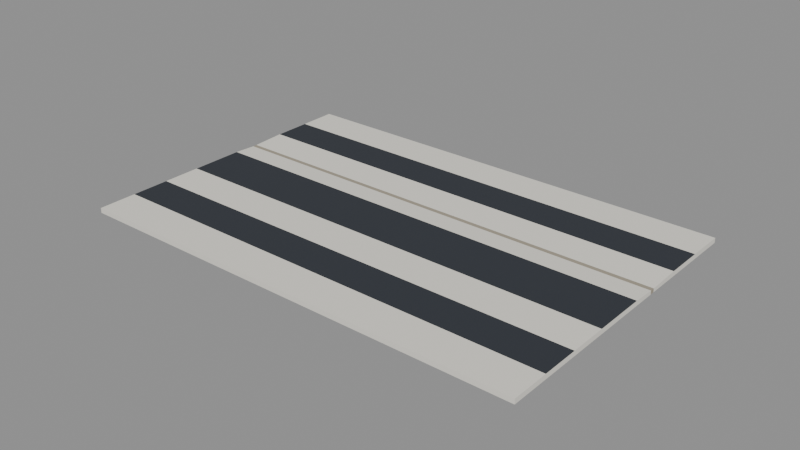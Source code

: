 # Source: postcard.blend  (saved by Blender 4.0.36; exported with 4.5.12 LTS)
import bpy
from mathutils import Matrix  # noqa: F401  (used for matrix-valued properties, if any)

bpy.ops.wm.read_factory_settings(use_empty=True)
scene = bpy.context.scene
scene.name = 'Scene'

# ---- materials (node trees are filled in below, after node groups)
mat_prop_postcard_paper = bpy.data.materials.new('Prop_postcard_paper')
mat_prop_postcard_paper.use_transparent_shadow = False
mat_prop_postcard_paper.diffuse_color = (0.8, 0.775, 0.7, 1.0)
mat_prop_postcard_ink = bpy.data.materials.new('Prop_postcard_ink')
mat_prop_postcard_ink.use_transparent_shadow = False
mat_prop_postcard_ink.diffuse_color = (0.03, 0.035, 0.045, 1.0)
mat_prop_postcard_paper_dark = bpy.data.materials.new('Prop_postcard_paper_dark')
mat_prop_postcard_paper_dark.use_transparent_shadow = False
mat_prop_postcard_paper_dark.diffuse_color = (0.36, 0.32, 0.25, 1.0)

# ---- material node trees
mat_prop_postcard_paper.use_nodes = True; mat_prop_postcard_paper.node_tree.nodes.clear()
_N = mat_prop_postcard_paper.node_tree.nodes; _L = mat_prop_postcard_paper.node_tree.links
n0 = _N.new('ShaderNodeBsdfPrincipled'); n0.name = 'Principled BSDF'; n0.location = (10, 300)
n0.inputs[0].default_value = (0.8, 0.775, 0.7, 1.0)
n0.inputs[2].default_value = 0.9
n0.inputs[3].default_value = 1.45
n1 = _N.new('ShaderNodeOutputMaterial'); n1.name = 'Material Output'; n1.location = (300, 300)
_L.new(n0.outputs[0], n1.inputs[0])
n1.is_active_output = True
mat_prop_postcard_ink.use_nodes = True; mat_prop_postcard_ink.node_tree.nodes.clear()
_N = mat_prop_postcard_ink.node_tree.nodes; _L = mat_prop_postcard_ink.node_tree.links
n0 = _N.new('ShaderNodeBsdfPrincipled'); n0.name = 'Principled BSDF'; n0.location = (10, 300)
n0.inputs[0].default_value = (0.03, 0.035, 0.045, 1.0)
n0.inputs[2].default_value = 0.75
n0.inputs[3].default_value = 1.45
n1 = _N.new('ShaderNodeOutputMaterial'); n1.name = 'Material Output'; n1.location = (300, 300)
_L.new(n0.outputs[0], n1.inputs[0])
n1.is_active_output = True
mat_prop_postcard_paper_dark.use_nodes = True; mat_prop_postcard_paper_dark.node_tree.nodes.clear()
_N = mat_prop_postcard_paper_dark.node_tree.nodes; _L = mat_prop_postcard_paper_dark.node_tree.links
n0 = _N.new('ShaderNodeBsdfPrincipled'); n0.name = 'Principled BSDF'; n0.location = (10, 300)
n0.inputs[0].default_value = (0.36, 0.32, 0.25, 1.0)
n0.inputs[2].default_value = 0.92
n0.inputs[3].default_value = 1.45
n1 = _N.new('ShaderNodeOutputMaterial'); n1.name = 'Material Output'; n1.location = (300, 300)
_L.new(n0.outputs[0], n1.inputs[0])
n1.is_active_output = True

# ---- meshes
me_postcard_mesh = bpy.data.meshes.new('postcard_Mesh')
me_postcard_mesh.from_pydata([(-0.075, -0.05, 0.0008), (-0.075, -0.05, -0.0008), (0.075, -0.05, 0.0008), (0.075, -0.05, -0.0008), (-0.075, -0.0375, 0.0008), (-0.075, -0.0375, -0.0008), (0.075, -0.0375, 0.0008), (0.075, -0.0375, -0.0008), (-0.075, -0.025, 0.0008), (-0.075, -0.025, -0.0008), (0.075, -0.025, 0.0008), (0.075, -0.025, -0.0008), (-0.075, -0.0125, 0.0008), (-0.075, -0.0125, -0.0008), (0.075, -0.0125, 0.0008), (0.075, -0.0125, -0.0008), (-0.075, -0.005, 0.0008), (-0.075, -0.005, -0.0008), (0.075, -0.005, 0.0008), (0.075, -0.005, -0.0008), (-0.075, 0.0, 0.0008), (-0.075, 0.0, -0.0008), (0.075, 0.0, 0.0008), (0.075, 0.0, -0.0008), (-0.075, 0.005, 0.0008), (-0.075, 0.005, -0.0008), (0.075, 0.005, 0.0008), (0.075, 0.005, -0.0008), (-0.075, 0.0125, 0.0004), (-0.075, 0.0125, -0.0008), (0.075, 0.0125, 0.0004), (0.075, 0.0125, -0.0008), (-0.075, 0.014, 0.0004), (-0.075, 0.014, -0.0008), (0.075, 0.014, 0.0004), (0.075, 0.014, -0.0008), (-0.075, 0.025, 0.0008), (-0.075, 0.025, -0.0008), (0.075, 0.025, 0.0008), (0.075, 0.025, -0.0008), (-0.075, 0.0375, 0.0008), (-0.075, 0.0375, -0.0008), (0.075, 0.0375, 0.0008), (0.075, 0.0375, -0.0008), (-0.075, 0.05, 0.0008), (-0.075, 0.05, -0.0008), (0.075, 0.05, 0.0008), (0.075, 0.05, -0.0008)], [], [(0, 6, 4), (1, 7, 3), (4, 10, 8), (5, 11, 7), (8, 14, 12), (9, 15, 11), (12, 18, 16), (13, 19, 15), (16, 22, 20), (17, 23, 19), (20, 26, 24), (21, 27, 23), (24, 30, 28), (25, 31, 27), (28, 34, 32), (29, 35, 31), (32, 38, 36), (33, 39, 35), (36, 42, 40), (37, 43, 39), (40, 46, 44), (41, 47, 43), (0, 3, 2), (46, 45, 44), (0, 5, 1), (2, 7, 6), (4, 9, 5), (6, 11, 10), (8, 13, 9), (10, 15, 14), (12, 17, 13), (14, 19, 18), (16, 21, 17), (18, 23, 22), (20, 25, 21), (22, 27, 26), (24, 29, 25), (26, 31, 30), (28, 33, 29), (30, 35, 34), (32, 37, 33), (34, 39, 38), (36, 41, 37), (38, 43, 42), (40, 45, 41), (42, 47, 46), (0, 2, 6), (1, 5, 7), (4, 6, 10), (5, 9, 11), (8, 10, 14), (9, 13, 15), (12, 14, 18), (13, 17, 19), (16, 18, 22), (17, 21, 23), (20, 22, 26), (21, 25, 27), (24, 26, 30), (25, 29, 31), (28, 30, 34), (29, 33, 35), (32, 34, 38), (33, 37, 39), (36, 38, 42), (37, 41, 43), (40, 42, 46), (41, 45, 47), (0, 1, 3), (46, 47, 45), (0, 4, 5), (2, 3, 7), (4, 8, 9), (6, 7, 11), (8, 12, 13), (10, 11, 15), (12, 16, 17), (14, 15, 19), (16, 20, 21), (18, 19, 23), (20, 24, 25), (22, 23, 27), (24, 28, 29), (26, 27, 31), (28, 32, 33), (30, 31, 35), (32, 36, 37), (34, 35, 39), (36, 40, 41), (38, 39, 43), (40, 44, 45), (42, 43, 47)])
me_postcard_mesh.polygons.foreach_set('material_index', [0, 0, 1, 0, 0, 0, 1, 0, 1, 0, 1, 0, 0, 0, 2, 0, 0, 0, 1, 0, 0, 0, 0, 0, 0, 0, 0, 0, 0, 0, 0, 0, 0, 0, 0, 0, 0, 0, 2, 2, 0, 0, 0, 0, 0, 0, 0, 0, 1, 0, 0, 0, 1, 0, 1, 0, 1, 0, 0, 0, 2, 0, 0, 0, 1, 0, 0, 0, 0, 0, 0, 0, 0, 0, 0, 0, 0, 0, 0, 0, 0, 0, 0, 0, 2, 2, 0, 0, 0, 0, 0, 0])
me_postcard_mesh.materials.append(mat_prop_postcard_paper)
me_postcard_mesh.materials.append(mat_prop_postcard_ink)
me_postcard_mesh.materials.append(mat_prop_postcard_paper_dark)
me_postcard_mesh.update()

# ---- objects
ob_postcard = bpy.data.objects.new('postcard', me_postcard_mesh)

# ---- transforms, parenting, visibility, modifiers, constraints
ob_postcard.location = (0.0, 0.0, 0.0)

# ---- collection membership
scene.collection.objects.link(ob_postcard)

# ---- scene / render settings (as saved in the file)
scene.frame_start = 1; scene.frame_end = 250; scene.frame_set(1)
scene.render.engine = 'BLENDER_EEVEE_NEXT'
scene.cycles.sampling_pattern = 'TABULATED_SOBOL'
bpy.context.view_layer.update()

# ---- added for rendering (the .blend has no active camera and no usable light): camera, sun + grey world if the file has none
cam_auto = bpy.data.cameras.new('AutoCamera')
cam_auto.lens = 50.0
cam_auto.sensor_width = 36.0
cam_auto.clip_end = 1000.0
ob_auto_camera = bpy.data.objects.new('AutoCamera', cam_auto)
scene.collection.objects.link(ob_auto_camera)
ob_auto_camera.location = (0.185045, -0.222054, 0.148036)
ob_auto_camera.rotation_euler = (1.09748, -7.21219e-08, 0.694738)
scene.camera = ob_auto_camera
light_auto_sun = bpy.data.lights.new('AutoSun', 'SUN')
light_auto_sun.energy = 3.0
light_auto_sun.angle = 0.0523599
ob_auto_sun = bpy.data.objects.new('AutoSun', light_auto_sun)
scene.collection.objects.link(ob_auto_sun)
ob_auto_sun.rotation_euler = (0.872665, 0.174533, 0.523599)
if scene.world is None:
    world_auto = bpy.data.worlds.new('AutoWorld')
    world_auto.color = (0.3, 0.3, 0.3)
    scene.world = world_auto
bpy.context.view_layer.update()
